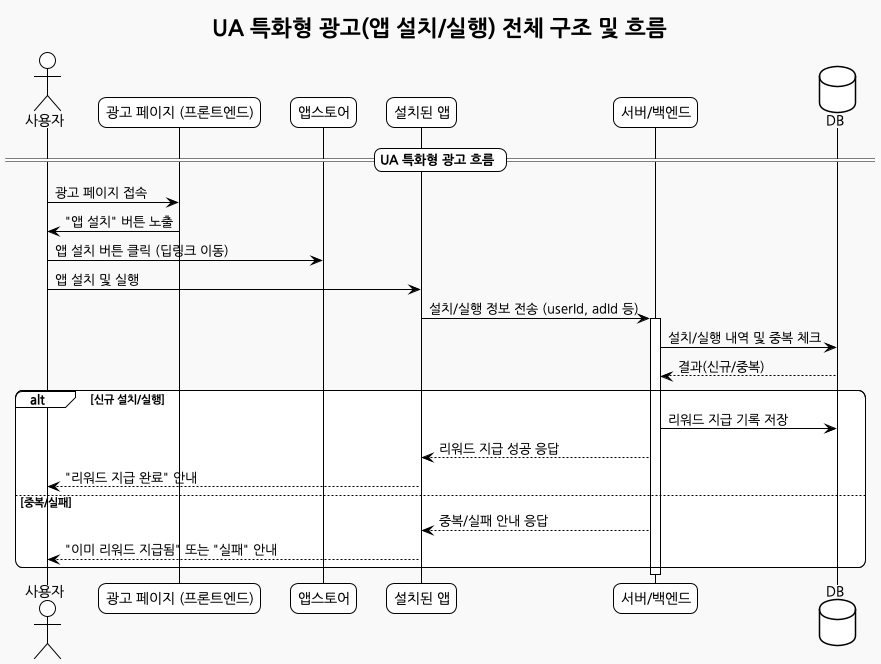

The diagram above was rendered by PlantUML. Its source (embedded in the PNG):
@startuml
!theme plain
skinparam componentStyle uml2
skinparam shadowing false
skinparam roundcorner 15
skinparam monochrome true
skinparam backgroundColor #F9F9F9
skinparam ArrowColor Black
skinparam ArrowFontColor Black
skinparam defaultFontName "Nanum Gothic"

title UA 특화형 광고(앱 설치/실행) 전체 구조 및 흐름

actor User as "사용자"
participant "광고 페이지 (프론트엔드)" as AdPage
participant "앱스토어" as AppStore
participant "설치된 앱" as InstalledApp
participant "서버/백엔드" as Server
database "DB" as DB

== UA 특화형 광고 흐름 ==

User -> AdPage : 광고 페이지 접속
AdPage -> User : "앱 설치" 버튼 노출
User -> AppStore : 앱 설치 버튼 클릭 (딥링크 이동)
User -> InstalledApp : 앱 설치 및 실행
InstalledApp -> Server : 설치/실행 정보 전송 (userId, adId 등)
activate Server
Server -> DB : 설치/실행 내역 및 중복 체크
DB --> Server : 결과(신규/중복)
alt 신규 설치/실행
    Server -> DB : 리워드 지급 기록 저장
    Server --> InstalledApp : 리워드 지급 성공 응답
    InstalledApp --> User : "리워드 지급 완료" 안내
else 중복/실패
    Server --> InstalledApp : 중복/실패 안내 응답
    InstalledApp --> User : "이미 리워드 지급됨" 또는 "실패" 안내
end
deactivate Server

@enduml